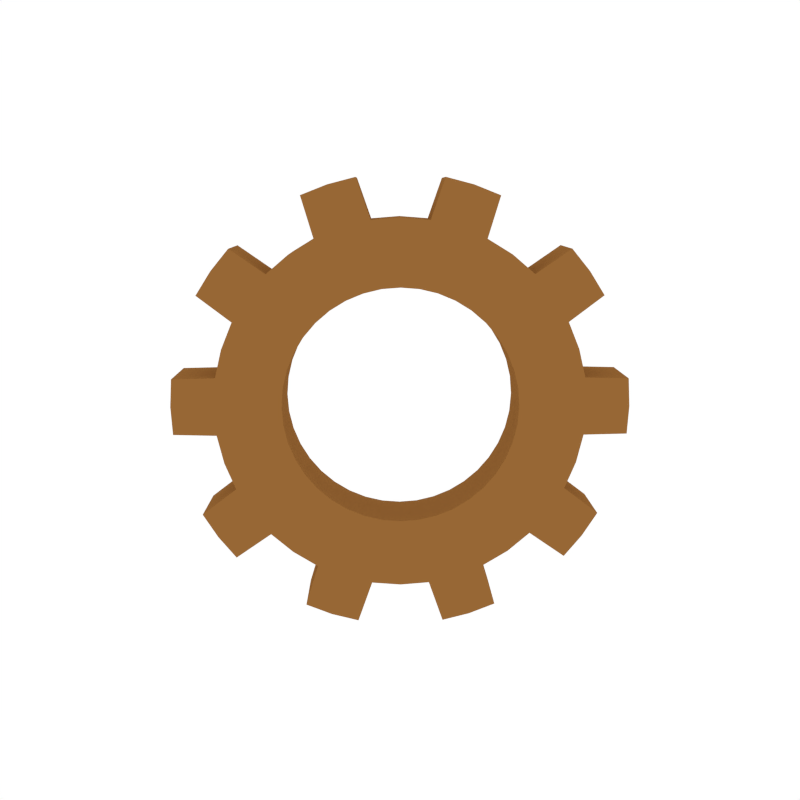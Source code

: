 # Source: Collectible_Gear.blend  (saved by Blender 2.79.0; exported with 4.5.12 LTS)
import bpy
from mathutils import Matrix  # noqa: F401  (used for matrix-valued properties, if any)

bpy.ops.wm.read_factory_settings(use_empty=True)
scene = bpy.context.scene
scene.name = 'Scene'

# ---- collections
col_collection_1 = bpy.data.collections.new('Collection 1'); scene.collection.children.link(col_collection_1)

# ---- materials (node trees are filled in below, after node groups)
mat_orange = bpy.data.materials.new('Orange')
mat_orange.alpha_threshold = 0.0
mat_orange.diffuse_color = (0.3108, 0.1363, 0.03522, 1.0)
mat_orange.roughness = 0.5

# ---- node groups
ng_auto_smooth = bpy.data.node_groups.new('Auto Smooth', 'GeometryNodeTree')
_s = ng_auto_smooth.interface.new_socket(name='Geometry', in_out='OUTPUT', socket_type='NodeSocketGeometry')
_s = ng_auto_smooth.interface.new_socket(name='Geometry', in_out='INPUT', socket_type='NodeSocketGeometry')
_s = ng_auto_smooth.interface.new_socket(name='Angle', in_out='INPUT', socket_type='NodeSocketFloat')
_s.subtype = 'ANGLE'
_s.min_value = 0.0
_s.max_value = 3.142
ng_auto_smooth.is_modifier = True
_N = ng_auto_smooth.nodes; _L = ng_auto_smooth.links
n0 = _N.new('NodeGroupOutput'); n0.name = 'Group Output'; n0.location = (480, -100)
n1 = _N.new('NodeGroupInput'); n1.name = 'Group Input'; n1.location = (-420, -300)
n2 = _N.new('NodeGroupInput'); n2.name = 'Group Input.001'; n2.location = (-60, -100)
n3 = _N.new('GeometryNodeSetShadeSmooth'); n3.name = 'Set Shade Smooth'; n3.location = (120, -100)
n3.domain = 'EDGE'
n4 = _N.new('GeometryNodeSetShadeSmooth'); n4.name = 'Set Shade Smooth.001'; n4.location = (300, -100)
n5 = _N.new('GeometryNodeInputMeshEdgeAngle'); n5.name = 'Edge Angle'; n5.location = (-420, -220)
n6 = _N.new('GeometryNodeInputEdgeSmooth'); n6.name = 'Is Edge Smooth'; n6.location = (-60, -160)
n7 = _N.new('GeometryNodeInputShadeSmooth'); n7.name = 'Is Face Smooth'; n7.location = (-240, -340)
n8 = _N.new('FunctionNodeBooleanMath'); n8.name = 'Boolean Math'; n8.location = (-60, -220)
n9 = _N.new('FunctionNodeCompare'); n9.name = 'Compare'; n9.location = (-240, -180)
n9.operation = 'LESS_EQUAL'
_L.new(n5.outputs[0], n9.inputs[0])
_L.new(n4.outputs[0], n0.inputs[0])
_L.new(n1.outputs[1], n9.inputs[1])
_L.new(n9.outputs[0], n8.inputs[0])
_L.new(n7.outputs[0], n8.inputs[1])
_L.new(n2.outputs[0], n3.inputs[0])
_L.new(n6.outputs[0], n3.inputs[1])
_L.new(n3.outputs[0], n4.inputs[0])
_L.new(n8.outputs[0], n3.inputs[2])
n0.is_active_output = True

# ---- material node trees

# ---- world
world_world = bpy.data.worlds.new('World'); scene.world = world_world
world_world.color = (1.0, 1.0, 1.0)
world_world.use_sun_shadow = False
world_world.sun_shadow_jitter_overblur = 0.0
world_world.cycles.sampling_method = 'NONE'
world_world.cycles.sample_map_resolution = 256

# ---- meshes
me_gear = bpy.data.meshes.new('Gear')
me_gear.from_pydata([(0.04915, 0.09476, 0.02125), (0.04167, 0.09398, 0.03575), (0.03268, 0.09146, 0.04914), (0.02238, 0.08725, 0.0611), (0.08853, 0.1355, 0.03852), (0.0768, 0.1343, 0.06127), (0.06268, 0.1304, 0.08229), (0.04652, 0.1238, 0.1011), (0.09554, 0.1591, 0.08322), (0.08168, 0.155, 0.1033), (0.06629, 0.1489, 0.1217), (0.08915, 0.04845, 0.0394), (0.08167, 0.04767, 0.05389), (0.07268, 0.04515, 0.06728), (0.06238, 0.04094, 0.07924), (0.1285, 0.08923, 0.05667), (0.1168, 0.08801, 0.07942), (0.1027, 0.08405, 0.1004), (0.08652, 0.07745, 0.1192), (0.1355, 0.1128, 0.1014), (0.1217, 0.1087, 0.1214), (0.1063, 0.1026, 0.1398), (0.01105, 0.08147, 0.07133), (-0.001055, 0.07425, 0.07958), (-0.01362, 0.06577, 0.08565), (-0.02635, 0.05625, 0.08938), (0.02873, 0.1147, 0.1171), (0.009734, 0.1034, 0.1301), (-0.009992, 0.09005, 0.1396), (-0.02996, 0.07509, 0.1455), (0.01139, 0.1184, 0.1649), (-0.007692, 0.1054, 0.1738), (-0.02696, 0.09115, 0.1798), (0.05105, 0.03516, 0.08947), (0.03894, 0.02794, 0.09772), (0.02638, 0.01946, 0.1038), (0.01365, 0.009936, 0.1075), (0.06873, 0.06837, 0.1353), (0.04973, 0.05704, 0.1482), (0.03001, 0.04373, 0.1577), (0.01003, 0.02878, 0.1636), (0.05139, 0.07214, 0.1831), (0.03231, 0.05911, 0.1919), (0.01304, 0.04484, 0.198), (-0.03892, 0.04591, 0.09069), (-0.05102, 0.03501, 0.08955), (-0.06236, 0.02381, 0.08597), (-0.07266, 0.0126, 0.08006), (-0.04969, 0.05886, 0.1475), (-0.06869, 0.04175, 0.1457), (-0.08648, 0.02419, 0.1401), (-0.1026, 0.006592, 0.1308), (-0.08475, 0.0414, 0.1802), (-0.1018, 0.02442, 0.1744), (-0.1175, 0.007428, 0.1658), (0.001082, -0.0004057, 0.1088), (-0.01102, -0.01131, 0.1077), (-0.02236, -0.0225, 0.1041), (-0.03266, -0.03371, 0.09821), (-0.009692, 0.01255, 0.1657), (-0.02869, -0.004559, 0.1639), (-0.04648, -0.02213, 0.1582), (-0.06264, -0.03972, 0.149), (-0.04475, -0.004916, 0.1983), (-0.06177, -0.02189, 0.1925), (-0.07755, -0.03888, 0.184), (-0.08165, 0.001653, 0.07195), (-0.08914, -0.008768, 0.06185), (-0.09491, -0.0184, 0.05), (-0.09885, -0.02701, 0.03669), (-0.1168, -0.01059, 0.1181), (-0.1285, -0.02695, 0.1022), (-0.1376, -0.04207, 0.08364), (-0.1438, -0.05558, 0.06276), (-0.1562, -0.04262, 0.1232), (-0.1646, -0.05706, 0.105), (-0.1709, -0.07029, 0.08502), (-0.04166, -0.04466, 0.0901), (-0.04914, -0.05508, 0.07999), (-0.05492, -0.06471, 0.06814), (-0.05885, -0.07332, 0.05484), (-0.07677, -0.05691, 0.1362), (-0.08851, -0.07326, 0.1204), (-0.09758, -0.08838, 0.1018), (-0.1038, -0.1019, 0.0809), (-0.1162, -0.08894, 0.1413), (-0.1246, -0.1034, 0.1231), (-0.1309, -0.1166, 0.1032), (-0.1008, -0.03439, 0.02226), (-0.1008, -0.04035, 0.007058), (-0.09886, -0.04474, -0.008542), (-0.09493, -0.04746, -0.02416), (-0.1469, -0.06716, 0.04011), (-0.1469, -0.07651, 0.01624), (-0.1438, -0.08341, -0.00824), (-0.1376, -0.08768, -0.03275), (-0.1756, -0.1015, 0.01561), (-0.1722, -0.1079, -0.008049), (-0.1666, -0.1123, -0.03172), (-0.06084, -0.0807, 0.04041), (-0.06085, -0.08666, 0.0252), (-0.05886, -0.09105, 0.009603), (-0.05493, -0.09378, -0.00601), (-0.1069, -0.1135, 0.05825), (-0.1069, -0.1228, 0.03439), (-0.1038, -0.1297, 0.009906), (-0.0976, -0.134, -0.0146), (-0.1356, -0.1478, 0.03375), (-0.1322, -0.1542, 0.0101), (-0.1266, -0.1586, -0.01357), (-0.08915, -0.04845, -0.0394), (-0.08167, -0.04767, -0.05389), (-0.07268, -0.04515, -0.06728), (-0.06238, -0.04094, -0.07924), (-0.1285, -0.08923, -0.05667), (-0.1168, -0.08801, -0.07942), (-0.1027, -0.08405, -0.1004), (-0.08652, -0.07745, -0.1192), (-0.1355, -0.1128, -0.1014), (-0.1217, -0.1087, -0.1214), (-0.1063, -0.1026, -0.1398), (-0.04915, -0.09476, -0.02125), (-0.04167, -0.09398, -0.03575), (-0.03268, -0.09146, -0.04914), (-0.02238, -0.08725, -0.0611), (-0.08853, -0.1355, -0.03852), (-0.0768, -0.1343, -0.06127), (-0.06268, -0.1304, -0.08229), (-0.04652, -0.1238, -0.1011), (-0.09554, -0.1591, -0.08322), (-0.08168, -0.155, -0.1033), (-0.06629, -0.1489, -0.1217), (-0.05105, -0.03516, -0.08947), (-0.03894, -0.02794, -0.09772), (-0.02638, -0.01946, -0.1038), (-0.01365, -0.009936, -0.1075), (-0.06873, -0.06837, -0.1353), (-0.04973, -0.05704, -0.1482), (-0.03001, -0.04373, -0.1577), (-0.01003, -0.02878, -0.1636), (-0.05139, -0.07214, -0.1831), (-0.03231, -0.05911, -0.1919), (-0.01304, -0.04484, -0.198), (-0.01105, -0.08147, -0.07133), (0.001055, -0.07425, -0.07958), (0.01362, -0.06577, -0.08565), (0.02635, -0.05625, -0.08938), (-0.02873, -0.1147, -0.1171), (-0.009734, -0.1034, -0.1301), (0.009992, -0.09005, -0.1396), (0.02996, -0.07509, -0.1455), (-0.01139, -0.1184, -0.1649), (0.007692, -0.1054, -0.1738), (0.02696, -0.09115, -0.1798), (-0.001082, 0.0004057, -0.1088), (0.01102, 0.01131, -0.1077), (0.02236, 0.0225, -0.1041), (0.03266, 0.03371, -0.09821), (0.009692, -0.01255, -0.1657), (0.02869, 0.004559, -0.1639), (0.04648, 0.02213, -0.1582), (0.06264, 0.03972, -0.149), (0.04475, 0.004916, -0.1983), (0.06177, 0.02189, -0.1925), (0.07755, 0.03888, -0.184), (0.03892, -0.04591, -0.09069), (0.05102, -0.03501, -0.08955), (0.06236, -0.02381, -0.08597), (0.07266, -0.0126, -0.08006), (0.04969, -0.05886, -0.1475), (0.06869, -0.04175, -0.1457), (0.08648, -0.02419, -0.1401), (0.1026, -0.006592, -0.1308), (0.08475, -0.0414, -0.1802), (0.1018, -0.02442, -0.1744), (0.1175, -0.007428, -0.1658), (0.04166, 0.04466, -0.0901), (0.04914, 0.05508, -0.07999), (0.05492, 0.06471, -0.06814), (0.05885, 0.07332, -0.05484), (0.07677, 0.05691, -0.1362), (0.08851, 0.07326, -0.1204), (0.09758, 0.08838, -0.1018), (0.1038, 0.1019, -0.0809), (0.1162, 0.08894, -0.1413), (0.1246, 0.1034, -0.1231), (0.1309, 0.1166, -0.1032), (0.08165, -0.001653, -0.07195), (0.08914, 0.008768, -0.06185), (0.09491, 0.0184, -0.05), (0.09885, 0.02701, -0.03669), (0.1168, 0.01059, -0.1181), (0.1285, 0.02695, -0.1022), (0.1376, 0.04207, -0.08364), (0.1438, 0.05558, -0.06276), (0.1562, 0.04262, -0.1232), (0.1646, 0.05706, -0.105), (0.1709, 0.07029, -0.08502), (0.06084, 0.0807, -0.04041), (0.06085, 0.08666, -0.0252), (0.05886, 0.09105, -0.009603), (0.05493, 0.09378, 0.00601), (0.1069, 0.1135, -0.05825), (0.1069, 0.1228, -0.03439), (0.1038, 0.1297, -0.009906), (0.0976, 0.134, 0.0146), (0.1356, 0.1478, -0.03375), (0.1322, 0.1542, -0.0101), (0.1266, 0.1586, 0.01357), (0.1008, 0.03439, -0.02226), (0.1008, 0.04035, -0.007058), (0.09886, 0.04474, 0.008542), (0.09493, 0.04746, 0.02416), (0.1469, 0.06716, -0.04011), (0.1469, 0.07651, -0.01624), (0.1438, 0.08341, 0.00824), (0.1376, 0.08768, 0.03275), (0.1756, 0.1015, -0.01561), (0.1722, 0.1079, 0.008049), (0.1666, 0.1123, 0.03172)], [], [(4, 0, 1, 5), (5, 1, 2, 6), (6, 2, 3, 7), (86, 87, 84, 83), (159, 162, 173, 170), (132, 143, 144, 133), (11, 15, 16, 12), (12, 16, 17, 13), (13, 17, 18, 14), (54, 51, 62, 65), (186, 183, 194, 197), (15, 4, 5, 16), (140, 137, 138, 141), (68, 79, 80, 69), (19, 8, 9, 20), (20, 9, 10, 21), (126, 129, 130, 127), (178, 189, 190, 179), (26, 22, 23, 27), (27, 23, 24, 28), (28, 24, 25, 29), (185, 182, 183, 186), (162, 159, 160, 163), (0, 11, 12, 1), (33, 37, 38, 34), (34, 38, 39, 35), (35, 39, 40, 36), (196, 197, 194, 193), (184, 181, 182, 185), (90, 101, 102, 91), (46, 57, 58, 47), (37, 26, 27, 38), (8, 5, 6, 9), (41, 30, 31, 42), (42, 31, 32, 43), (75, 72, 73, 76), (2, 13, 14, 3), (3, 22, 26, 7), (7, 26, 37, 18), (18, 37, 33, 14), (48, 44, 45, 49), (49, 45, 46, 50), (50, 46, 47, 51), (117, 128, 131, 120), (97, 94, 95, 98), (110, 121, 122, 111), (157, 168, 187, 176), (55, 59, 60, 56), (56, 60, 61, 57), (57, 61, 62, 58), (141, 138, 139, 142), (8, 19, 16, 5), (69, 80, 99, 88), (59, 48, 49, 60), (27, 30, 41, 38), (63, 52, 53, 64), (64, 53, 54, 65), (218, 219, 216, 215), (25, 44, 48, 29), (29, 48, 59, 40), (40, 59, 55, 36), (70, 66, 67, 71), (71, 67, 68, 72), (72, 68, 69, 73), (85, 86, 83, 82), (31, 28, 29, 32), (1, 12, 13, 2), (77, 81, 82, 78), (78, 82, 83, 79), (79, 83, 84, 80), (105, 108, 109, 106), (104, 107, 108, 105), (81, 70, 71, 82), (98, 95, 106, 109), (155, 166, 167, 156), (85, 74, 75, 86), (86, 75, 76, 87), (173, 174, 171, 170), (66, 77, 78, 67), (47, 66, 70, 51), (51, 70, 81, 62), (62, 81, 77, 58), (92, 88, 89, 93), (93, 89, 90, 94), (94, 90, 91, 95), (163, 160, 161, 164), (71, 74, 85, 82), (23, 34, 35, 24), (156, 167, 168, 157), (99, 103, 104, 100), (100, 104, 105, 101), (101, 105, 106, 102), (93, 96, 107, 104), (171, 174, 175, 172), (103, 92, 93, 104), (142, 139, 150, 153), (107, 96, 97, 108), (108, 97, 98, 109), (137, 140, 151, 148), (154, 165, 166, 155), (69, 88, 92, 73), (73, 92, 103, 84), (84, 103, 99, 80), (114, 110, 111, 115), (115, 111, 112, 116), (116, 112, 113, 117), (53, 50, 51, 54), (96, 93, 94, 97), (176, 187, 188, 177), (24, 35, 36, 25), (121, 125, 126, 122), (122, 126, 127, 123), (123, 127, 128, 124), (118, 115, 116, 119), (205, 216, 219, 208), (177, 188, 189, 178), (112, 123, 124, 113), (125, 114, 115, 126), (32, 29, 40, 43), (3, 14, 33, 22), (129, 118, 119, 130), (130, 119, 120, 131), (41, 42, 39, 38), (91, 102, 121, 110), (91, 110, 114, 95), (95, 114, 125, 106), (106, 125, 121, 102), (136, 132, 133, 137), (137, 133, 134, 138), (138, 134, 135, 139), (76, 73, 84, 87), (30, 27, 28, 31), (67, 78, 79, 68), (143, 147, 148, 144), (144, 148, 149, 145), (145, 149, 150, 146), (181, 184, 195, 192), (52, 63, 60, 49), (200, 211, 212, 201), (147, 136, 137, 148), (214, 217, 218, 215), (135, 146, 165, 154), (151, 140, 141, 152), (152, 141, 142, 153), (17, 20, 21, 18), (113, 132, 136, 117), (117, 136, 147, 128), (128, 147, 143, 124), (158, 154, 155, 159), (159, 155, 156, 160), (160, 156, 157, 161), (151, 152, 149, 148), (115, 118, 129, 126), (201, 212, 11, 0), (22, 33, 34, 23), (165, 169, 170, 166), (166, 170, 171, 167), (167, 171, 172, 168), (39, 42, 43, 40), (149, 152, 153, 150), (47, 58, 77, 66), (169, 158, 159, 170), (130, 131, 128, 127), (113, 124, 143, 132), (173, 162, 163, 174), (174, 163, 164, 175), (206, 217, 214, 203), (44, 55, 56, 45), (135, 154, 158, 139), (139, 158, 169, 150), (150, 169, 165, 146), (180, 176, 177, 181), (181, 177, 178, 182), (182, 178, 179, 183), (161, 172, 175, 164), (16, 19, 20, 17), (45, 56, 57, 46), (187, 191, 192, 188), (188, 192, 193, 189), (189, 193, 194, 190), (9, 6, 7, 10), (207, 204, 205, 208), (133, 144, 145, 134), (89, 100, 101, 90), (191, 180, 181, 192), (198, 209, 210, 199), (199, 210, 211, 200), (195, 184, 185, 196), (196, 185, 186, 197), (206, 203, 204, 207), (157, 176, 180, 161), (161, 180, 191, 172), (172, 191, 187, 168), (202, 198, 199, 203), (203, 199, 200, 204), (204, 200, 201, 205), (60, 63, 64, 61), (61, 64, 65, 62), (88, 99, 100, 89), (209, 213, 214, 210), (210, 214, 215, 211), (211, 215, 216, 212), (195, 196, 193, 192), (10, 7, 18, 21), (134, 145, 146, 135), (179, 190, 209, 198), (213, 202, 203, 214), (119, 116, 117, 120), (25, 36, 55, 44), (217, 206, 207, 218), (218, 207, 208, 219), (52, 49, 50, 53), (111, 122, 123, 112), (179, 198, 202, 183), (183, 202, 213, 194), (194, 213, 209, 190), (201, 0, 4, 205), (205, 4, 15, 216), (216, 15, 11, 212), (74, 71, 72, 75)])
me_gear.polygons.foreach_set('use_smooth', [True] * 220)
me_gear.materials.append(mat_orange)
me_gear.use_remesh_preserve_volume = False
me_gear.use_remesh_preserve_attributes = False
me_gear.use_mirror_vertex_groups = False
me_gear.update()

# ---- objects
ob_collectible_gear = bpy.data.objects.new('Collectible_Gear', me_gear)

# ---- transforms, parenting, visibility, modifiers, constraints
ob_collectible_gear.location = (0.0, 0.0, 0.0)
ob_collectible_gear.lineart.crease_threshold = 0.0
_vg = ob_collectible_gear.vertex_groups.new(name='Tips')
_vg = ob_collectible_gear.vertex_groups.new(name='Valleys')
_m = ob_collectible_gear.modifiers.new('Auto Smooth', 'NODES')
_m.node_group = ng_auto_smooth
_gi = [s.identifier for s in ng_auto_smooth.interface.items_tree if s.item_type == 'SOCKET' and s.in_out == 'INPUT']
_m[_gi[1]] = 0.5236  # Angle

# ---- collection membership
col_collection_1.objects.link(ob_collectible_gear)

# ---- scene / render settings (as saved in the file)
scene.frame_start = 1; scene.frame_end = 250; scene.frame_set(0)
scene.render.engine = 'CYCLES'
scene.render.resolution_x = 1000
scene.render.resolution_y = 1000
scene.render.dither_intensity = 0.0
scene.cycles.samples = 200
scene.cycles.sampling_pattern = 'TABULATED_SOBOL'
scene.cycles.light_sampling_threshold = 0.0
scene.cycles.use_adaptive_sampling = False
scene.cycles.use_light_tree = False
scene.cycles.caustics_reflective = False
scene.cycles.caustics_refractive = False
scene.cycles.blur_glossy = 0.0
scene.cycles.max_bounces = 2
scene.cycles.pixel_filter_type = 'GAUSSIAN'
scene.cycles.sample_clamp_indirect = 0.0
scene.view_settings.view_transform = 'Standard'
bpy.context.view_layer.update()

# ---- added for rendering (the .blend has no active camera): camera
cam_auto = bpy.data.cameras.new('AutoCamera')
cam_auto.lens = 50.0
cam_auto.sensor_width = 36.0
cam_auto.clip_end = 1000.0
ob_auto_camera = bpy.data.objects.new('AutoCamera', cam_auto)
scene.collection.objects.link(ob_auto_camera)
ob_auto_camera.location = (0.571765, -0.686118, 0.457412)
ob_auto_camera.rotation_euler = (1.09748, -7.21219e-08, 0.694738)
scene.camera = ob_auto_camera
bpy.context.view_layer.update()
